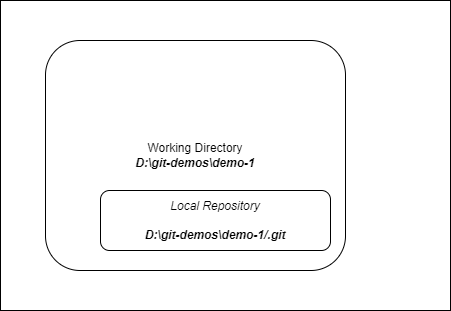

The diagram above was exported from draw.io. Its source (the exported page's mxGraphModel, read from the mxfile embedded in the PNG):
<mxGraphModel dx="963" dy="552" grid="1" gridSize="10" guides="1" tooltips="1" connect="1" arrows="1" fold="1" page="1" pageScale="1" pageWidth="850" pageHeight="1100" math="0" shadow="0">
  <root>
    <mxCell id="0" />
    <mxCell id="1" parent="0" />
    <mxCell id="hmpR_WIp6xAqakuDzZPO-1" value="" style="rounded=0;whiteSpace=wrap;html=1;" vertex="1" parent="1">
      <mxGeometry x="60" y="30" width="450" height="310" as="geometry" />
    </mxCell>
    <mxCell id="LHyUmogj170-lgEDdZeC-1" value="Working Directory&lt;br&gt;&lt;b&gt;&lt;i&gt;D:\git-demos\demo-1&lt;/i&gt;&lt;/b&gt;" style="rounded=1;whiteSpace=wrap;html=1;" vertex="1" parent="1">
      <mxGeometry x="105" y="70" width="300" height="230" as="geometry" />
    </mxCell>
    <mxCell id="LHyUmogj170-lgEDdZeC-2" value="&lt;span style=&quot;border-color: var(--border-color);&quot;&gt;&lt;i style=&quot;border-color: var(--border-color);&quot;&gt;Local Repository&lt;br&gt;&lt;br&gt;&lt;b&gt;D:\git-demos\demo-1/.git&lt;/b&gt;&lt;/i&gt;&lt;/span&gt;" style="rounded=1;whiteSpace=wrap;html=1;" vertex="1" parent="1">
      <mxGeometry x="160" y="220" width="230" height="60" as="geometry" />
    </mxCell>
  </root>
</mxGraphModel>